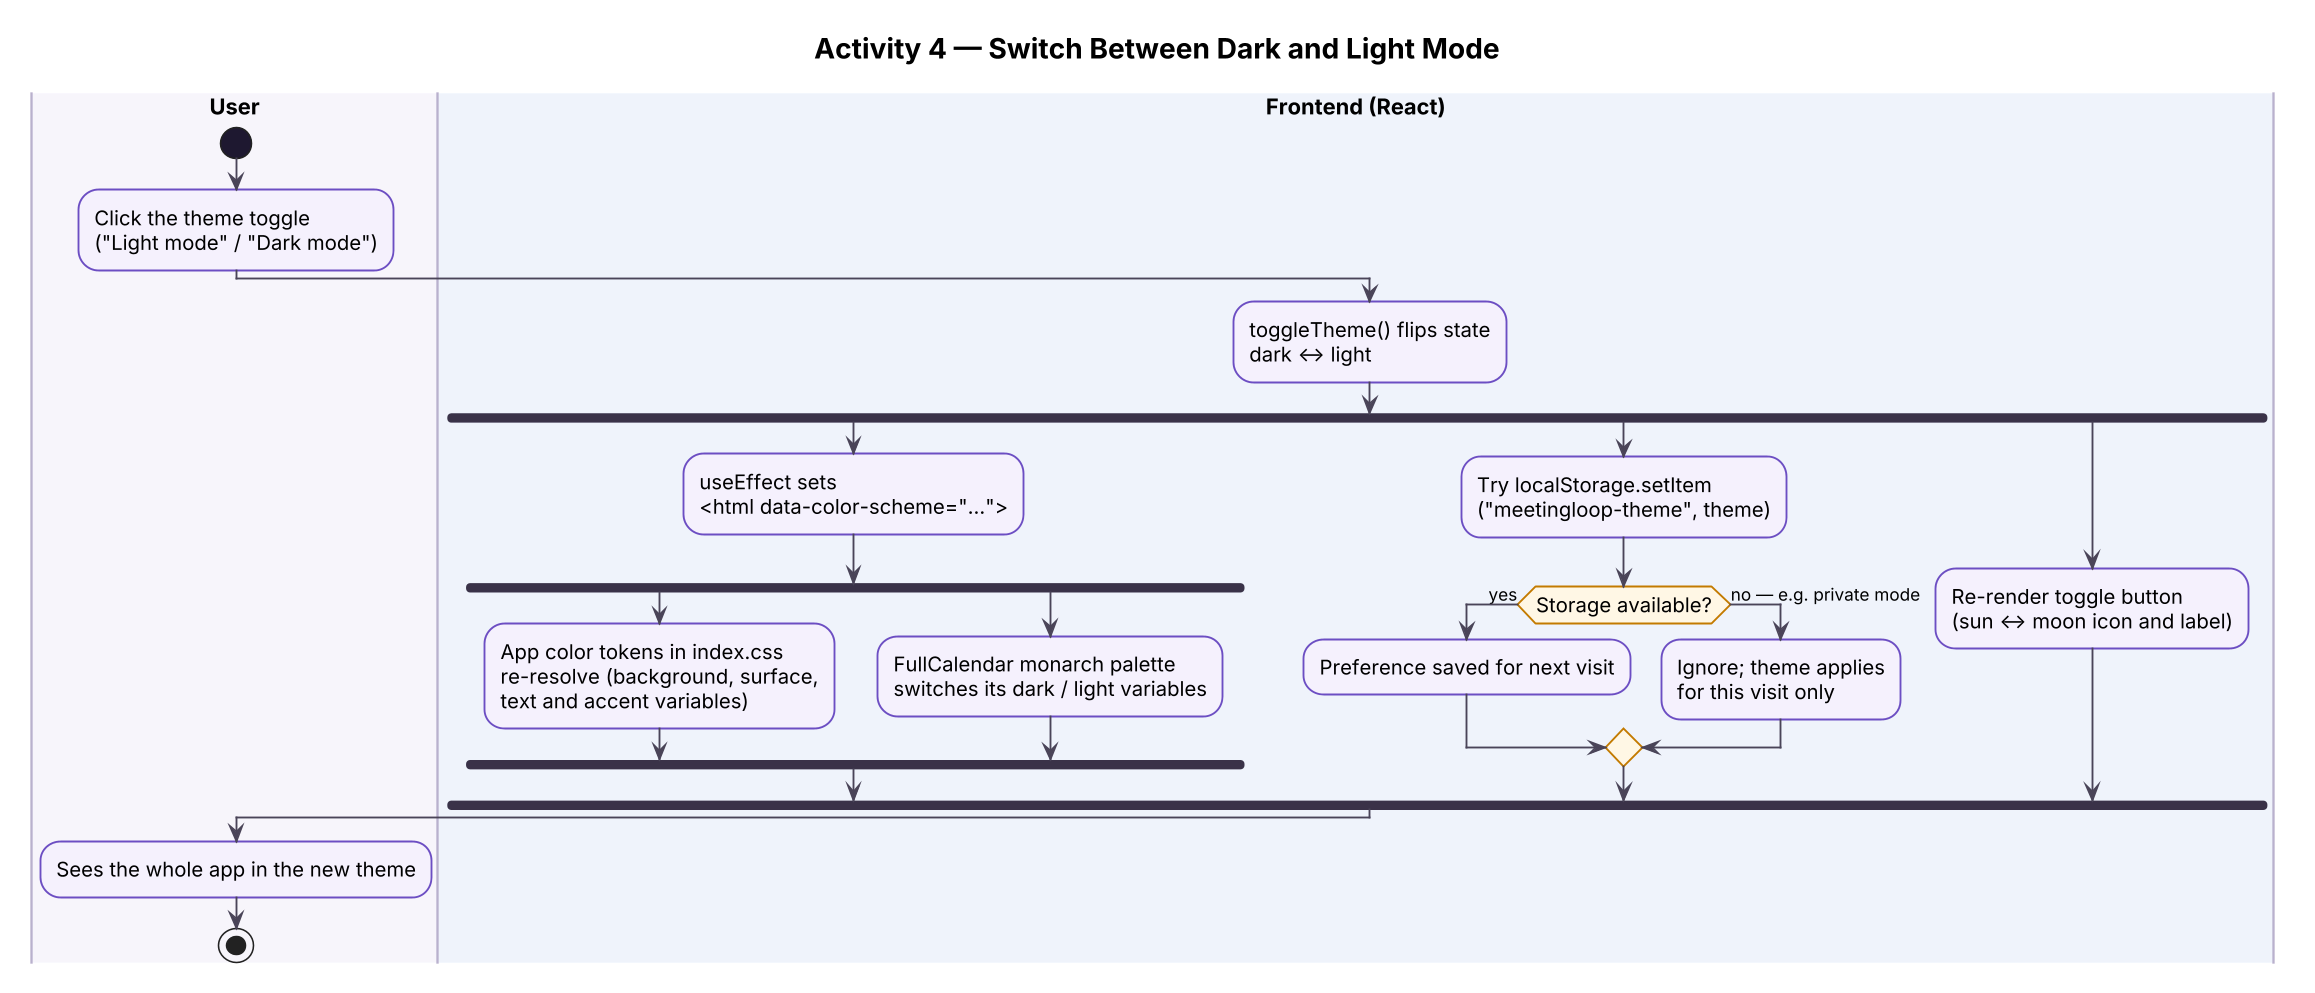

The diagram above was rendered by PlantUML. Its source (embedded in the PNG):
@startuml 04-toggle-theme
skinparamlocked dpi 150
!include _style.iuml
title Activity 4 — Switch Between Dark and Light Mode

|#F7F5FB|User|
start
:Click the theme toggle\n("Light mode" / "Dark mode");

|#EEF3FB|Frontend (React)|
:toggleTheme() flips state\ndark ↔ light;
fork
  :useEffect sets\n<html data-color-scheme="…">;
  fork
    :App color tokens in index.css\nre-resolve (background, surface,\ntext and accent variables);
  fork again
    :FullCalendar monarch palette\nswitches its dark / light variables;
  end fork
fork again
  :Try localStorage.setItem\n("meetingloop-theme", theme);
  if (Storage available?) then (yes)
    :Preference saved for next visit;
  else (no — e.g. private mode)
    :Ignore; theme applies\nfor this visit only;
  endif
fork again
  :Re-render toggle button\n(sun ↔ moon icon and label);
end fork

|User|
:Sees the whole app in the new theme;
stop
@enduml